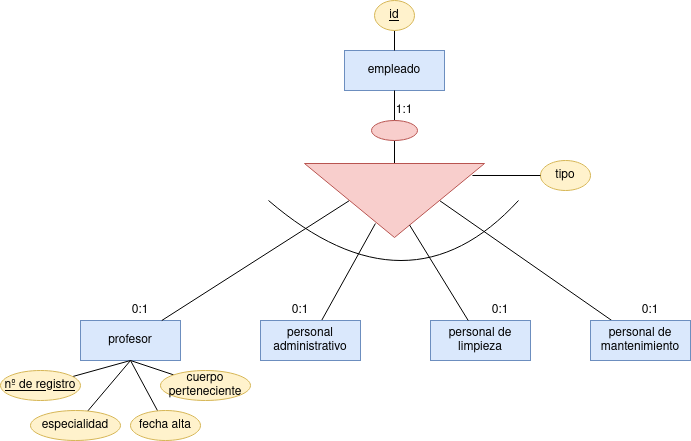

The diagram above was exported from draw.io. Its source (the exported page's mxGraphModel, read from the mxfile embedded in the PNG):
<mxGraphModel dx="1434" dy="795" grid="1" gridSize="10" guides="1" tooltips="1" connect="1" arrows="1" fold="1" page="1" pageScale="1" pageWidth="827" pageHeight="1169" math="0" shadow="0">
  <root>
    <mxCell id="0" />
    <mxCell id="1" parent="0" />
    <mxCell id="_Fex96FysJlAwnFOBkq5-1" value="empleado" style="whiteSpace=wrap;html=1;align=center;fillColor=#dae8fc;strokeColor=#6c8ebf;" vertex="1" parent="1">
      <mxGeometry x="364" y="120" width="100" height="40" as="geometry" />
    </mxCell>
    <mxCell id="_Fex96FysJlAwnFOBkq5-2" value="profesor" style="whiteSpace=wrap;html=1;align=center;fillColor=#dae8fc;strokeColor=#6c8ebf;" vertex="1" parent="1">
      <mxGeometry x="100" y="390" width="100" height="40" as="geometry" />
    </mxCell>
    <mxCell id="_Fex96FysJlAwnFOBkq5-13" style="rounded=0;orthogonalLoop=1;jettySize=auto;html=1;endArrow=none;endFill=0;entryX=0.811;entryY=0.606;entryDx=0;entryDy=0;entryPerimeter=0;" edge="1" parent="1" source="_Fex96FysJlAwnFOBkq5-3" target="_Fex96FysJlAwnFOBkq5-11">
      <mxGeometry relative="1" as="geometry" />
    </mxCell>
    <mxCell id="_Fex96FysJlAwnFOBkq5-3" value="personal administrativo" style="whiteSpace=wrap;html=1;align=center;fillColor=#dae8fc;strokeColor=#6c8ebf;" vertex="1" parent="1">
      <mxGeometry x="280" y="390" width="100" height="40" as="geometry" />
    </mxCell>
    <mxCell id="_Fex96FysJlAwnFOBkq5-4" value="personal de limpieza" style="whiteSpace=wrap;html=1;align=center;fillColor=#dae8fc;strokeColor=#6c8ebf;" vertex="1" parent="1">
      <mxGeometry x="450" y="390" width="100" height="40" as="geometry" />
    </mxCell>
    <mxCell id="_Fex96FysJlAwnFOBkq5-15" style="rounded=0;orthogonalLoop=1;jettySize=auto;html=1;entryX=0.5;entryY=0;entryDx=0;entryDy=0;endArrow=none;endFill=0;" edge="1" parent="1" source="_Fex96FysJlAwnFOBkq5-5" target="_Fex96FysJlAwnFOBkq5-11">
      <mxGeometry relative="1" as="geometry" />
    </mxCell>
    <mxCell id="_Fex96FysJlAwnFOBkq5-5" value="personal de mantenimiento" style="whiteSpace=wrap;html=1;align=center;fillColor=#dae8fc;strokeColor=#6c8ebf;" vertex="1" parent="1">
      <mxGeometry x="610" y="390" width="100" height="40" as="geometry" />
    </mxCell>
    <mxCell id="_Fex96FysJlAwnFOBkq5-21" style="rounded=0;orthogonalLoop=1;jettySize=auto;html=1;entryX=0.5;entryY=1;entryDx=0;entryDy=0;endArrow=none;endFill=0;" edge="1" parent="1" source="_Fex96FysJlAwnFOBkq5-6" target="_Fex96FysJlAwnFOBkq5-2">
      <mxGeometry relative="1" as="geometry" />
    </mxCell>
    <mxCell id="_Fex96FysJlAwnFOBkq5-6" value="especialidad" style="ellipse;whiteSpace=wrap;html=1;align=center;fillColor=#fff2cc;strokeColor=#d6b656;" vertex="1" parent="1">
      <mxGeometry x="50" y="480" width="90" height="30" as="geometry" />
    </mxCell>
    <mxCell id="_Fex96FysJlAwnFOBkq5-20" style="rounded=0;orthogonalLoop=1;jettySize=auto;html=1;entryX=0.5;entryY=1;entryDx=0;entryDy=0;endArrow=none;endFill=0;" edge="1" parent="1" source="_Fex96FysJlAwnFOBkq5-7" target="_Fex96FysJlAwnFOBkq5-2">
      <mxGeometry relative="1" as="geometry" />
    </mxCell>
    <mxCell id="_Fex96FysJlAwnFOBkq5-7" value="&lt;u&gt;nº de registro&lt;/u&gt;" style="ellipse;whiteSpace=wrap;html=1;align=center;fillColor=#fff2cc;strokeColor=#d6b656;" vertex="1" parent="1">
      <mxGeometry x="20" y="440" width="80" height="30" as="geometry" />
    </mxCell>
    <mxCell id="_Fex96FysJlAwnFOBkq5-22" style="rounded=0;orthogonalLoop=1;jettySize=auto;html=1;endArrow=none;endFill=0;entryX=0.5;entryY=1;entryDx=0;entryDy=0;" edge="1" parent="1" source="_Fex96FysJlAwnFOBkq5-8" target="_Fex96FysJlAwnFOBkq5-2">
      <mxGeometry relative="1" as="geometry" />
    </mxCell>
    <mxCell id="_Fex96FysJlAwnFOBkq5-8" value="cuerpo perteneciente" style="ellipse;whiteSpace=wrap;html=1;align=center;fillColor=#fff2cc;strokeColor=#d6b656;" vertex="1" parent="1">
      <mxGeometry x="180" y="440" width="90" height="30" as="geometry" />
    </mxCell>
    <mxCell id="_Fex96FysJlAwnFOBkq5-23" style="rounded=0;orthogonalLoop=1;jettySize=auto;html=1;entryX=0.5;entryY=1;entryDx=0;entryDy=0;endArrow=none;endFill=0;" edge="1" parent="1" source="_Fex96FysJlAwnFOBkq5-9" target="_Fex96FysJlAwnFOBkq5-2">
      <mxGeometry relative="1" as="geometry" />
    </mxCell>
    <mxCell id="_Fex96FysJlAwnFOBkq5-9" value="fecha alta" style="ellipse;whiteSpace=wrap;html=1;align=center;fillColor=#fff2cc;strokeColor=#d6b656;" vertex="1" parent="1">
      <mxGeometry x="150" y="480" width="70" height="30" as="geometry" />
    </mxCell>
    <mxCell id="_Fex96FysJlAwnFOBkq5-18" style="edgeStyle=orthogonalEdgeStyle;rounded=0;orthogonalLoop=1;jettySize=auto;html=1;entryX=0.5;entryY=1;entryDx=0;entryDy=0;endArrow=none;endFill=0;" edge="1" parent="1" source="_Fex96FysJlAwnFOBkq5-10" target="_Fex96FysJlAwnFOBkq5-1">
      <mxGeometry relative="1" as="geometry" />
    </mxCell>
    <mxCell id="_Fex96FysJlAwnFOBkq5-34" style="edgeStyle=orthogonalEdgeStyle;rounded=0;orthogonalLoop=1;jettySize=auto;html=1;endArrow=none;endFill=0;" edge="1" parent="1" source="_Fex96FysJlAwnFOBkq5-10" target="_Fex96FysJlAwnFOBkq5-11">
      <mxGeometry relative="1" as="geometry" />
    </mxCell>
    <mxCell id="_Fex96FysJlAwnFOBkq5-10" value="" style="ellipse;whiteSpace=wrap;html=1;fillColor=#f8cecc;strokeColor=#b85450;" vertex="1" parent="1">
      <mxGeometry x="391" y="190" width="46" height="20" as="geometry" />
    </mxCell>
    <mxCell id="_Fex96FysJlAwnFOBkq5-12" style="rounded=0;orthogonalLoop=1;jettySize=auto;html=1;endArrow=none;endFill=0;exitX=0.5;exitY=1;exitDx=0;exitDy=0;" edge="1" parent="1" source="_Fex96FysJlAwnFOBkq5-11" target="_Fex96FysJlAwnFOBkq5-2">
      <mxGeometry relative="1" as="geometry" />
    </mxCell>
    <mxCell id="_Fex96FysJlAwnFOBkq5-11" value="" style="triangle;whiteSpace=wrap;html=1;rotation=90;fillColor=#f8cecc;strokeColor=#b85450;" vertex="1" parent="1">
      <mxGeometry x="377" y="180" width="74" height="180" as="geometry" />
    </mxCell>
    <mxCell id="_Fex96FysJlAwnFOBkq5-14" style="rounded=0;orthogonalLoop=1;jettySize=auto;html=1;endArrow=none;endFill=0;" edge="1" parent="1" source="_Fex96FysJlAwnFOBkq5-4" target="_Fex96FysJlAwnFOBkq5-11">
      <mxGeometry relative="1" as="geometry" />
    </mxCell>
    <mxCell id="_Fex96FysJlAwnFOBkq5-17" value="" style="endArrow=none;html=1;curved=1;" edge="1" parent="1">
      <mxGeometry width="50" height="50" relative="1" as="geometry">
        <mxPoint x="288" y="270" as="sourcePoint" />
        <mxPoint x="538" y="270" as="targetPoint" />
        <Array as="points">
          <mxPoint x="428" y="390" />
        </Array>
      </mxGeometry>
    </mxCell>
    <mxCell id="_Fex96FysJlAwnFOBkq5-26" value="0:1" style="text;html=1;strokeColor=none;fillColor=none;align=center;verticalAlign=middle;whiteSpace=wrap;rounded=0;" vertex="1" parent="1">
      <mxGeometry x="310" y="370" width="20" height="20" as="geometry" />
    </mxCell>
    <mxCell id="_Fex96FysJlAwnFOBkq5-27" value="0:1" style="text;html=1;strokeColor=none;fillColor=none;align=center;verticalAlign=middle;whiteSpace=wrap;rounded=0;" vertex="1" parent="1">
      <mxGeometry x="150" y="370" width="20" height="20" as="geometry" />
    </mxCell>
    <mxCell id="_Fex96FysJlAwnFOBkq5-29" value="0:1" style="text;html=1;strokeColor=none;fillColor=none;align=center;verticalAlign=middle;whiteSpace=wrap;rounded=0;" vertex="1" parent="1">
      <mxGeometry x="510" y="370" width="20" height="20" as="geometry" />
    </mxCell>
    <mxCell id="_Fex96FysJlAwnFOBkq5-30" value="0:1" style="text;html=1;strokeColor=none;fillColor=none;align=center;verticalAlign=middle;whiteSpace=wrap;rounded=0;" vertex="1" parent="1">
      <mxGeometry x="660" y="370" width="20" height="20" as="geometry" />
    </mxCell>
    <mxCell id="_Fex96FysJlAwnFOBkq5-31" value="1:1" style="text;html=1;strokeColor=none;fillColor=none;align=center;verticalAlign=middle;whiteSpace=wrap;rounded=0;" vertex="1" parent="1">
      <mxGeometry x="414" y="170" width="20" height="20" as="geometry" />
    </mxCell>
    <mxCell id="_Fex96FysJlAwnFOBkq5-38" style="rounded=0;orthogonalLoop=1;jettySize=auto;html=1;endArrow=none;endFill=0;" edge="1" parent="1" source="_Fex96FysJlAwnFOBkq5-35" target="_Fex96FysJlAwnFOBkq5-1">
      <mxGeometry relative="1" as="geometry" />
    </mxCell>
    <mxCell id="_Fex96FysJlAwnFOBkq5-35" value="id" style="ellipse;whiteSpace=wrap;html=1;align=center;fontStyle=4;fillColor=#fff2cc;strokeColor=#d6b656;" vertex="1" parent="1">
      <mxGeometry x="394" y="70" width="40" height="30" as="geometry" />
    </mxCell>
    <mxCell id="_Fex96FysJlAwnFOBkq5-36" value="tipo" style="ellipse;whiteSpace=wrap;html=1;align=center;fillColor=#fff2cc;strokeColor=#d6b656;" vertex="1" parent="1">
      <mxGeometry x="560" y="230" width="50" height="30" as="geometry" />
    </mxCell>
    <mxCell id="_Fex96FysJlAwnFOBkq5-37" style="rounded=0;orthogonalLoop=1;jettySize=auto;html=1;entryX=0.162;entryY=0.067;entryDx=0;entryDy=0;entryPerimeter=0;endArrow=none;endFill=0;" edge="1" parent="1" source="_Fex96FysJlAwnFOBkq5-36" target="_Fex96FysJlAwnFOBkq5-11">
      <mxGeometry relative="1" as="geometry" />
    </mxCell>
  </root>
</mxGraphModel>